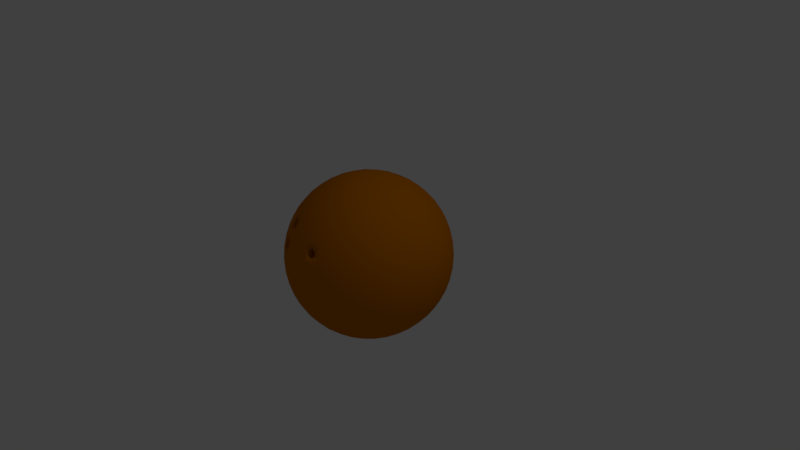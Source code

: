 # Source: BowlingBall.blend  (saved by Blender 2.79.0; exported with 4.5.12 LTS)
import bpy
from mathutils import Matrix  # noqa: F401  (used for matrix-valued properties, if any)

bpy.ops.wm.read_factory_settings(use_empty=True)
scene = bpy.context.scene
scene.name = 'Scene'

# ---- collections
col_collection_1 = bpy.data.collections.new('Collection 1'); scene.collection.children.link(col_collection_1)

# ---- materials (node trees are filled in below, after node groups)
mat_material_001 = bpy.data.materials.new('Material.001')
mat_material_001.alpha_threshold = 0.0
mat_material_001.diffuse_color = (0.5705, 0.1669, 0.0, 1.0)
mat_material_001.roughness = 0.5

# ---- material node trees

# ---- world
world_world = bpy.data.worlds.new('World'); scene.world = world_world
world_world.color = (0.05088, 0.05088, 0.05088)
world_world.use_sun_shadow = False
world_world.sun_shadow_jitter_overblur = 0.0
world_world.cycles.sampling_method = 'MANUAL'

# ---- cameras
cam_camera = bpy.data.cameras.new('Camera')
cam_camera.clip_end = 100.0
cam_camera.lens = 35.0
cam_camera.sensor_width = 32.0
cam_camera.sensor_height = 18.0
cam_camera.ortho_scale = 7.314
cam_camera.dof.focus_distance = 0.0

# ---- lights
light_lamp = bpy.data.lights.new('Lamp', 'POINT')
light_lamp.transmission_factor = 0.0
light_lamp.cutoff_distance = 30.0
light_lamp.energy = 100.0
light_lamp.shadow_buffer_clip_start = 1.001
light_lamp.shadow_soft_size = 0.1
light_lamp.shadow_maximum_resolution = 0.006
light_lamp.use_absolute_resolution = True

# ---- meshes
me_icosphere = bpy.data.meshes.new('Icosphere')
me_icosphere.from_pydata([(-2.585e-08, 4.434e-08, -1.088), (0.7869, -0.5717, -0.4864), (-0.3006, -0.9251, -0.4864), (-0.9727, 4.434e-08, -0.4863), (-0.3006, 0.9251, -0.4864), (0.7869, 0.5717, -0.4864), (0.3006, -0.9251, 0.4864), (-0.7869, -0.5717, 0.4864), (-0.7869, 0.5717, 0.4864), (0.3006, 0.9251, 0.4864), (0.9727, 4.434e-08, 0.4863), (-2.585e-08, 4.434e-08, 1.087), (-0.2805, -0.8633, -0.5989), (-0.2532, -0.7793, -0.7151), (-0.2182, -0.6717, -0.8269), (-0.1767, -0.5437, -0.9251), (-0.1309, -0.403, -1.002), (-0.0844, -0.2598, -1.053), (-0.04007, -0.1233, -1.08), (0.1049, -0.07622, -1.08), (0.221, -0.1605, -1.053), (0.3428, -0.2491, -1.002), (0.4625, -0.336, -0.9251), (0.5714, -0.4151, -0.8269), (0.6629, -0.4816, -0.7151), (0.7344, -0.5336, -0.5989), (0.6943, -0.6569, -0.5187), (0.5785, -0.7414, -0.5463), (0.4404, -0.8182, -0.565), (0.2859, -0.8798, -0.5717), (0.1246, -0.9208, -0.565), (-0.03223, -0.9398, -0.5463), (-0.1756, -0.9395, -0.5187), (0.8393, 0.4573, -0.5187), (0.8838, 0.3211, -0.5463), (0.9142, 0.1661, -0.565), (0.9251, 2.529e-08, -0.5717), (0.9142, -0.1661, -0.565), (0.8838, -0.3211, -0.5463), (0.8393, -0.4573, -0.5187), (0.1049, 0.07622, -1.08), (0.221, 0.1605, -1.053), (0.3428, 0.2491, -1.002), (0.4625, 0.336, -0.9251), (0.5714, 0.4151, -0.8269), (0.6629, 0.4816, -0.7151), (0.7344, 0.5336, -0.5989), (-0.9078, 4.434e-08, -0.5989), (-0.8194, 4.434e-08, -0.715), (-0.7063, 4.434e-08, -0.8269), (-0.5717, 4.434e-08, -0.9251), (-0.4238, 4.434e-08, -1.002), (-0.2731, 4.434e-08, -1.053), (-0.1297, 4.434e-08, -1.08), (-0.4102, -0.8633, -0.5187), (-0.5263, -0.7793, -0.5463), (-0.642, -0.6717, -0.565), (-0.7484, -0.5437, -0.5717), (-0.8372, -0.403, -0.565), (-0.9038, -0.2598, -0.5462), (-0.9478, -0.1233, -0.5187), (-0.2805, 0.8633, -0.5989), (-0.2532, 0.7793, -0.7151), (-0.2182, 0.6717, -0.8269), (-0.1767, 0.5437, -0.9251), (-0.1309, 0.403, -1.002), (-0.0844, 0.2598, -1.053), (-0.04007, 0.1233, -1.08), (-0.9478, 0.1233, -0.5187), (-0.9038, 0.2598, -0.5462), (-0.8372, 0.403, -0.565), (-0.7484, 0.5437, -0.5717), (-0.642, 0.6717, -0.565), (-0.5263, 0.7793, -0.5463), (-0.4102, 0.8633, -0.5187), (-0.1756, 0.9395, -0.5187), (-0.03223, 0.9398, -0.5463), (0.1246, 0.9208, -0.565), (0.2859, 0.8798, -0.5717), (0.4404, 0.8182, -0.565), (0.5785, 0.7414, -0.5463), (0.6943, 0.6569, -0.5187), (1.013, -0.07622, 0.389), (1.04, -0.1605, 0.2731), (1.049, -0.2491, 0.1413), (1.034, -0.3361, -4.492e-08), (0.9952, -0.4151, -0.1413), (0.936, -0.4816, -0.2731), (0.8641, -0.5336, -0.389), (0.8641, 0.5336, -0.389), (0.936, 0.4816, -0.2731), (0.9952, 0.4151, -0.1413), (1.034, 0.3361, -2.587e-08), (1.049, 0.2491, 0.1413), (1.04, 0.1605, 0.2731), (1.013, 0.07622, 0.389), (0.155, -0.9972, 0.3995), (0.1229, -1.015, 0.3599), (0.0873, -1.075, 0.1413), (-3.538e-08, -1.087, -4.492e-08), (-0.0873, -1.075, -0.1413), (-0.1688, -1.039, -0.2731), (-0.2404, -0.9867, -0.389), (0.7745, -0.6569, -0.389), (0.7473, -0.7414, -0.2731), (0.7024, -0.8182, -0.1413), (0.6392, -0.8798, -2.587e-08), (0.5611, -0.9208, 0.1413), (0.4742, -0.9398, 0.2731), (0.3854, -0.9395, 0.389), (-0.8641, -0.5336, 0.389), (-0.936, -0.4816, 0.2731), (-0.9952, -0.4151, 0.1413), (-1.034, -0.3361, -4.492e-08), (-1.049, -0.2491, -0.1413), (-1.04, -0.1605, -0.2731), (-1.013, -0.07622, -0.389), (-0.3854, -0.9395, -0.389), (-0.4742, -0.9398, -0.2731), (-0.5611, -0.9208, -0.1413), (-0.6392, -0.8798, -2.587e-08), (-0.7024, -0.8182, 0.1413), (-0.7473, -0.7414, 0.2731), (-0.7745, -0.6569, 0.389), (-0.7745, 0.6569, 0.389), (-0.7473, 0.7414, 0.2731), (-0.7024, 0.8182, 0.1413), (-0.6392, 0.8798, -4.492e-08), (-0.5611, 0.9208, -0.1413), (-0.4742, 0.9398, -0.2731), (-0.3854, 0.9395, -0.389), (-1.013, 0.07622, -0.389), (-1.04, 0.1605, -0.2731), (-1.049, 0.2491, -0.1413), (-1.034, 0.3361, -2.587e-08), (-0.9952, 0.4151, 0.1413), (-0.936, 0.4816, 0.2731), (-0.8641, 0.5336, 0.389), (0.3854, 0.9395, 0.389), (0.4742, 0.9398, 0.2731), (0.5611, 0.9208, 0.1413), (0.6392, 0.8798, -4.492e-08), (0.7024, 0.8182, -0.1413), (0.7473, 0.7414, -0.2731), (0.7745, 0.6569, -0.389), (-0.2404, 0.9867, -0.389), (-0.1688, 1.039, -0.2731), (-0.0873, 1.075, -0.1413), (-1.633e-08, 1.087, -2.587e-08), (0.0873, 1.075, 0.1413), (0.1688, 1.039, 0.2731), (0.2404, 0.9867, 0.389), (0.9478, -0.1233, 0.5187), (0.9038, -0.2598, 0.5462), (0.8372, -0.403, 0.565), (0.7484, -0.5437, 0.5717), (0.642, -0.6717, 0.565), (0.5263, -0.7793, 0.5463), (0.4102, -0.8633, 0.5187), (0.1259, -0.976, 0.4578), (0.07197, -0.9784, 0.4618), (-0.1246, -0.9208, 0.565), (-0.5785, -0.7414, 0.5463), (-0.6943, -0.6569, 0.5187), (-0.8393, -0.4573, 0.5187), (-0.8838, -0.3211, 0.5463), (-0.9142, -0.1661, 0.565), (-0.9251, 6.34e-08, 0.5717), (-0.9142, 0.1661, 0.565), (-0.8838, 0.3211, 0.5463), (-0.8393, 0.4573, 0.5187), (-0.6943, 0.6569, 0.5187), (-0.5785, 0.7414, 0.5463), (-0.4404, 0.8182, 0.565), (-0.2859, 0.8798, 0.5717), (-0.1246, 0.9208, 0.565), (0.03223, 0.9398, 0.5463), (0.1756, 0.9395, 0.5187), (0.4102, 0.8633, 0.5187), (0.5263, 0.7793, 0.5463), (0.642, 0.6717, 0.565), (0.7484, 0.5437, 0.5717), (0.8372, 0.403, 0.565), (0.9038, 0.2598, 0.5462), (0.9478, 0.1233, 0.5187), (0.04007, -0.1233, 1.08), (0.0844, -0.2598, 1.053), (0.1309, -0.403, 1.002), (0.1767, -0.5437, 0.9251), (0.2182, -0.6717, 0.8269), (0.2532, -0.7793, 0.7151), (0.2805, -0.8633, 0.5989), (0.9078, 4.434e-08, 0.5989), (0.8194, 4.434e-08, 0.715), (0.7063, 4.434e-08, 0.8269), (0.5717, 4.434e-08, 0.9251), (0.4238, 4.434e-08, 1.002), (0.2731, 4.434e-08, 1.053), (0.1297, 4.434e-08, 1.08), (-0.1049, -0.07622, 1.08), (-0.221, -0.1605, 1.053), (-0.3428, -0.2491, 1.002), (-0.4625, -0.336, 0.9251), (-0.5714, -0.4151, 0.8269), (-0.6629, -0.4816, 0.7151), (-0.7344, -0.5336, 0.5989), (-0.1049, 0.07622, 1.08), (-0.221, 0.1605, 1.053), (-0.3428, 0.2491, 1.002), (-0.4625, 0.336, 0.9251), (-0.5714, 0.4151, 0.8269), (-0.6629, 0.4816, 0.7151), (-0.7344, 0.5336, 0.5989), (0.04007, 0.1233, 1.08), (0.0844, 0.2598, 1.053), (0.1309, 0.403, 1.002), (0.1767, 0.5437, 0.9251), (0.2182, 0.6717, 0.8269), (0.2532, 0.7793, 0.7151), (0.2805, 0.8633, 0.5989), (0.1807, 0.1313, 1.064), (0.334, 0.1376, 1.026), (0.2341, 0.2752, 1.026), (0.4909, 0.1411, 0.9601), (0.3935, 0.2859, 0.9727), (0.2859, 0.4232, 0.9601), (0.6392, 0.1411, 0.8684), (0.5511, 0.2897, 0.8917), (0.4458, 0.4346, 0.8917), (0.3317, 0.5643, 0.8684), (0.7681, 0.1376, 0.7575), (0.694, 0.2859, 0.7869), (0.5981, 0.4346, 0.7975), (0.4863, 0.5717, 0.7869), (0.3682, 0.6879, 0.7575), (0.8711, 0.1313, 0.6376), (0.8128, 0.2752, 0.6681), (0.7309, 0.4232, 0.6851), (0.6284, 0.5643, 0.6851), (0.5129, 0.6879, 0.6681), (0.3941, 0.7879, 0.6376), (-0.06904, 0.2125, 1.064), (-0.02763, 0.3602, 1.026), (-0.1894, 0.3077, 1.026), (0.01751, 0.5104, 0.9601), (-0.1503, 0.4625, 0.9727), (-0.3142, 0.4027, 0.9601), (0.06335, 0.6515, 0.8684), (-0.1052, 0.6136, 0.8917), (-0.2755, 0.5583, 0.8917), (-0.4342, 0.4899, 0.8684), (0.1065, 0.773, 0.7575), (-0.05741, 0.7484, 0.7869), (-0.2285, 0.7031, 0.7975), (-0.3935, 0.6392, 0.7869), (-0.5405, 0.5628, 0.7575), (0.1443, 0.8691, 0.6376), (-0.01056, 0.858, 0.6681), (-0.1767, 0.8259, 0.6851), (-0.3425, 0.772, 0.6851), (-0.4958, 0.7003, 0.6681), (-0.6276, 0.6183, 0.6376), (-0.2234, 4.434e-08, 1.064), (-0.3511, 0.08503, 1.026), (-0.3511, -0.08503, 1.026), (-0.48, 0.1744, 0.9601), (-0.4863, 2.731e-08, 0.9727), (-0.48, -0.1744, 0.9601), (-0.6001, 0.2616, 0.8684), (-0.6161, 0.08953, 0.8917), (-0.6161, -0.08953, 0.8917), (-0.6001, -0.2616, 0.8684), (-0.7022, 0.3401, 0.7575), (-0.7295, 0.1767, 0.7869), (-0.7393, 2.627e-08, 0.7975), (-0.7295, -0.1767, 0.7869), (-0.7022, -0.3401, 0.7575), (-0.7819, 0.4058, 0.6376), (-0.8193, 0.2551, 0.6681), (-0.8401, 0.08719, 0.6851), (-0.8401, -0.08719, 0.6851), (-0.8193, -0.2551, 0.6681), (-0.7819, -0.4058, 0.6376), (-0.06904, -0.2125, 1.064), (-0.1894, -0.3077, 1.026), (-0.02763, -0.3602, 1.026), (-0.3142, -0.4027, 0.9601), (-0.1503, -0.4625, 0.9727), (0.01751, -0.5104, 0.9601), (-0.4342, -0.4899, 0.8684), (-0.2755, -0.5583, 0.8917), (-0.1052, -0.6136, 0.8917), (0.06335, -0.6515, 0.8684), (-0.5405, -0.5628, 0.7575), (-0.3935, -0.6392, 0.7869), (-0.2285, -0.7031, 0.7975), (-0.05741, -0.7484, 0.7869), (0.1065, -0.773, 0.7575), (-0.6276, -0.6183, 0.6376), (-0.4643, -0.7635, 0.6061), (-0.1767, -0.8259, 0.6851), (-0.01056, -0.858, 0.6681), (0.1443, -0.8691, 0.6376), (0.1807, -0.1313, 1.064), (0.2341, -0.2752, 1.026), (0.334, -0.1376, 1.026), (0.2859, -0.4232, 0.9601), (0.3935, -0.2859, 0.9727), (0.4909, -0.1411, 0.9601), (0.3317, -0.5643, 0.8684), (0.4458, -0.4346, 0.8917), (0.5511, -0.2897, 0.8917), (0.6392, -0.1411, 0.8684), (0.3682, -0.6879, 0.7575), (0.4863, -0.5717, 0.7869), (0.5981, -0.4346, 0.7975), (0.694, -0.2859, 0.7869), (0.7681, -0.1376, 0.7575), (0.3941, -0.7879, 0.6376), (0.5129, -0.6879, 0.6681), (0.6284, -0.5643, 0.6851), (0.7309, -0.4232, 0.6851), (0.8128, -0.2752, 0.6681), (0.8711, -0.1313, 0.6376), (0.9828, 0.2125, 0.4142), (1.002, 0.3077, 0.2893), (0.9298, 0.3602, 0.434), (0.9993, 0.4027, 0.1483), (0.9372, 0.4625, 0.3006), (0.8509, 0.5104, 0.445), (0.9709, 0.4899, -6.944e-08), (0.9207, 0.5583, 0.1523), (0.8446, 0.6136, 0.3046), (0.7484, 0.6515, 0.445), (0.9193, 0.5628, -0.1447), (0.8798, 0.6392, -3.54e-08), (0.8155, 0.7032, 0.1523), (0.7295, 0.7484, 0.3006), (0.6299, 0.773, 0.434), (0.851, 0.6183, -0.2762), (0.8193, 0.7004, -0.1447), (0.7659, 0.772, 2.021e-08), (0.6917, 0.8259, 0.1483), (0.6023, 0.858, 0.2893), (0.5058, 0.8691, 0.4142), (0.1016, 1.0, 0.4142), (0.01707, 1.048, 0.2893), (-0.05526, 0.9956, 0.434), (-0.07417, 1.075, 0.1483), (-0.1503, 1.034, 0.3006), (-0.2225, 0.967, 0.445), (-0.1659, 1.075, -4.098e-07), (-0.2464, 1.048, 0.1523), (-0.3226, 0.9929, 0.3046), (-0.3884, 0.9131, 0.445), (-0.2512, 1.048, -0.1447), (-0.3361, 1.034, -5.704e-07), (-0.4167, 0.9929, 0.1523), (-0.4863, 0.9251, 0.3006), (-0.5405, 0.8379, 0.434), (-0.325, 1.0, -0.2762), (-0.4129, 0.9956, -0.1447), (-0.4976, 0.967, -4.525e-07), (-0.5717, 0.9131, 0.1483), (-0.6299, 0.8379, 0.2893), (-0.6702, 0.7496, 0.4142), (-0.92, 0.4058, 0.4142), (-0.9916, 0.3401, 0.2893), (-0.964, 0.2551, 0.434), (-1.045, 0.2616, 0.1483), (-1.03, 0.1767, 0.3006), (-0.9884, 0.08719, 0.445), (-1.073, 0.1744, 8.373e-08), (-1.073, 0.08953, 0.1523), (-1.044, -4.302e-08, 0.3046), (-0.9884, -0.08719, 0.445), (-1.074, 0.08503, -0.1447), (-1.087, -3.48e-07, 6.601e-07), (-1.073, -0.08953, 0.1523), (-1.03, -0.1767, 0.3006), (-0.964, -0.2551, 0.434), (-1.052, -3.956e-07, -0.2761), (-1.074, -0.08503, -0.1447), (-1.073, -0.1744, 1.55e-06), (-1.045, -0.2616, 0.1483), (-0.9916, -0.3401, 0.2893), (-0.92, -0.4058, 0.4142), (-0.6702, -0.7496, 0.4142), (-0.5432, -0.8904, 0.2945), (-0.5063, -0.8904, 0.3542), (-0.5185, -0.9208, 0.2391), (-0.4976, -0.967, -7.161e-07), (-0.4575, -0.9523, 0.2404), (-0.4196, -0.9523, 0.3017), (-0.2225, -0.967, 0.445), (-0.4129, -0.9956, -0.1447), (-0.3361, -1.034, -8.914e-07), (-0.2464, -1.048, 0.1523), (-0.1503, -1.034, 0.3006), (0.03768, -0.9981, 0.4236), (-0.325, -1.0, -0.2762), (-0.2512, -1.048, -0.1447), (-0.1659, -1.075, -5.73e-07), (-0.07417, -1.075, 0.1483), (0.0682, -1.02, 0.3625), (0.5058, -0.8691, 0.4142), (0.6023, -0.858, 0.2893), (0.6299, -0.773, 0.434), (0.6917, -0.8259, 0.1483), (0.7295, -0.7484, 0.3006), (0.7484, -0.6515, 0.445), (0.7659, -0.772, -1.227e-06), (0.8155, -0.7032, 0.1523), (0.8446, -0.6136, 0.3046), (0.8509, -0.5104, 0.445), (0.8193, -0.7004, -0.1447), (0.8798, -0.6392, -2.104e-06), (0.9207, -0.5583, 0.1523), (0.9372, -0.4625, 0.3006), (0.9298, -0.3602, 0.434), (0.851, -0.6183, -0.2762), (0.9193, -0.5628, -0.1447), (0.9709, -0.4899, -2.51e-06), (0.9993, -0.4027, 0.1483), (1.002, -0.3077, 0.2893), (0.9828, -0.2125, 0.4142), (0.325, 1.0, 0.2762), (0.4129, 0.9956, 0.1447), (0.2512, 1.048, 0.1447), (0.4976, 0.967, -4.034e-08), (0.3361, 1.034, -3.54e-08), (0.1659, 1.075, -3.046e-08), (0.5717, 0.9131, -0.1483), (0.4167, 0.9929, -0.1523), (0.2464, 1.048, -0.1523), (0.07417, 1.075, -0.1483), (0.6299, 0.8379, -0.2893), (0.4863, 0.9251, -0.3006), (0.3226, 0.9929, -0.3046), (0.1503, 1.034, -0.3006), (-0.01707, 1.048, -0.2893), (0.6702, 0.7496, -0.4142), (0.5405, 0.8379, -0.434), (0.3884, 0.9131, -0.445), (0.2225, 0.967, -0.445), (0.05526, 0.9956, -0.434), (-0.1016, 1.0, -0.4142), (-0.851, 0.6183, 0.2762), (-0.8193, 0.7004, 0.1447), (-0.9193, 0.5628, 0.1447), (-0.7659, 0.772, -4.034e-08), (-0.8798, 0.6392, -3.54e-08), (-0.9709, 0.4899, -3.046e-08), (-0.6917, 0.8259, -0.1483), (-0.8155, 0.7032, -0.1523), (-0.9207, 0.5583, -0.1523), (-0.9993, 0.4027, -0.1483), (-0.6023, 0.858, -0.2893), (-0.7295, 0.7484, -0.3006), (-0.8446, 0.6136, -0.3046), (-0.9372, 0.4625, -0.3006), (-1.002, 0.3077, -0.2893), (-0.5058, 0.8691, -0.4142), (-0.6299, 0.773, -0.434), (-0.7484, 0.6515, -0.445), (-0.8509, 0.5104, -0.445), (-0.9298, 0.3602, -0.434), (-0.9828, 0.2125, -0.4142), (-0.851, -0.6183, 0.2762), (-0.9193, -0.5628, 0.1447), (-0.8193, -0.7004, 0.1447), (-0.9709, -0.4899, -4.034e-08), (-0.8798, -0.6392, -3.54e-08), (-0.7659, -0.772, -3.046e-08), (-0.9993, -0.4027, -0.1483), (-0.9207, -0.5583, -0.1523), (-0.8155, -0.7032, -0.1523), (-0.6917, -0.8259, -0.1483), (-1.002, -0.3077, -0.2893), (-0.9372, -0.4625, -0.3006), (-0.8446, -0.6136, -0.3046), (-0.7295, -0.7484, -0.3006), (-0.6023, -0.858, -0.2893), (-0.9828, -0.2125, -0.4142), (-0.9298, -0.3602, -0.434), (-0.8509, -0.5104, -0.445), (-0.7484, -0.6515, -0.445), (-0.6299, -0.773, -0.434), (-0.5058, -0.8691, -0.4142), (0.325, -1.0, 0.2762), (0.2512, -1.048, 0.1447), (0.4129, -0.9956, 0.1447), (0.1659, -1.075, -4.034e-08), (0.3361, -1.034, -3.54e-08), (0.4976, -0.967, -3.046e-08), (0.07417, -1.075, -0.1483), (0.2464, -1.048, -0.1523), (0.4167, -0.9929, -0.1523), (0.5717, -0.9131, -0.1483), (-0.01707, -1.048, -0.2893), (0.1503, -1.034, -0.3006), (0.3226, -0.9929, -0.3046), (0.4863, -0.9251, -0.3006), (0.6299, -0.8379, -0.2893), (-0.1016, -1.0, -0.4142), (0.05526, -0.9956, -0.434), (0.2225, -0.967, -0.445), (0.3884, -0.9131, -0.445), (0.5405, -0.8379, -0.434), (0.6702, -0.7496, -0.4142), (1.052, 2.796e-08, 0.2762), (1.074, -0.08503, 0.1447), (1.074, 0.08503, 0.1447), (1.073, -0.1744, -4.034e-08), (1.087, 2.731e-08, -3.54e-08), (1.073, 0.1744, -3.046e-08), (1.045, -0.2616, -0.1483), (1.073, -0.08953, -0.1523), (1.073, 0.08953, -0.1523), (1.045, 0.2616, -0.1483), (0.9916, -0.3401, -0.2893), (1.03, -0.1767, -0.3006), (1.044, 8.197e-09, -0.3046), (1.03, 0.1767, -0.3006), (0.9916, 0.3401, -0.2893), (0.92, -0.4058, -0.4142), (0.964, -0.2551, -0.434), (0.9884, -0.08719, -0.445), (0.9884, 0.08719, -0.445), (0.964, 0.2551, -0.434), (0.92, 0.4058, -0.4142), (0.6276, 0.6183, -0.6376), (0.5405, 0.5628, -0.7575), (0.4958, 0.7003, -0.6681), (0.4342, 0.4899, -0.8684), (0.3935, 0.6392, -0.7869), (0.3425, 0.772, -0.6851), (0.3142, 0.4027, -0.9601), (0.2755, 0.5583, -0.8917), (0.2285, 0.7031, -0.7975), (0.1767, 0.8259, -0.6851), (0.1894, 0.3077, -1.026), (0.1503, 0.4625, -0.9727), (0.1052, 0.6136, -0.8917), (0.05741, 0.7484, -0.7869), (0.01056, 0.858, -0.6681), (0.06904, 0.2125, -1.064), (0.02763, 0.3602, -1.026), (-0.01751, 0.5104, -0.9601), (-0.06335, 0.6515, -0.8684), (-0.1065, 0.773, -0.7575), (-0.1443, 0.8691, -0.6376), (-0.3941, 0.7879, -0.6376), (-0.3682, 0.6879, -0.7575), (-0.5129, 0.6879, -0.6681), (-0.3317, 0.5643, -0.8684), (-0.4863, 0.5717, -0.7869), (-0.6284, 0.5643, -0.6851), (-0.2859, 0.4232, -0.9601), (-0.4458, 0.4346, -0.8917), (-0.5981, 0.4346, -0.7975), (-0.7309, 0.4232, -0.6851), (-0.2341, 0.2752, -1.026), (-0.3935, 0.2859, -0.9727), (-0.5511, 0.2897, -0.8917), (-0.694, 0.2859, -0.7869), (-0.8128, 0.2752, -0.6681), (-0.1807, 0.1313, -1.064), (-0.334, 0.1376, -1.026), (-0.4909, 0.1411, -0.9601), (-0.6392, 0.1411, -0.8684), (-0.7681, 0.1376, -0.7575), (-0.8711, 0.1313, -0.6376), (-0.8711, -0.1313, -0.6376), (-0.7681, -0.1376, -0.7575), (-0.8128, -0.2752, -0.6681), (-0.6392, -0.1411, -0.8684), (-0.694, -0.2859, -0.7869), (-0.7309, -0.4232, -0.6851), (-0.4909, -0.1411, -0.9601), (-0.5511, -0.2897, -0.8917), (-0.5981, -0.4346, -0.7975), (-0.6284, -0.5643, -0.6851), (-0.334, -0.1376, -1.026), (-0.3935, -0.2859, -0.9727), (-0.4458, -0.4346, -0.8917), (-0.4863, -0.5717, -0.7869), (-0.5129, -0.6879, -0.6681), (-0.1807, -0.1313, -1.064), (-0.2341, -0.2752, -1.026), (-0.2859, -0.4232, -0.9601), (-0.3317, -0.5643, -0.8684), (-0.3682, -0.6879, -0.7575), (-0.3941, -0.7879, -0.6376), (0.7819, 0.4058, -0.6376), (0.8193, 0.2551, -0.6681), (0.7022, 0.3401, -0.7575), (0.8401, 0.08719, -0.6851), (0.7295, 0.1767, -0.7869), (0.6001, 0.2616, -0.8684), (0.8401, -0.08719, -0.6851), (0.7393, -4.799e-07, -0.7975), (0.6161, 0.08952, -0.8917), (0.48, 0.1744, -0.9601), (0.8193, -0.2551, -0.6681), (0.7295, -0.1767, -0.7869), (0.6161, -0.08953, -0.8917), (0.4863, -7.582e-07, -0.9727), (0.3511, 0.08503, -1.026), (0.7819, -0.4058, -0.6376), (0.7022, -0.3401, -0.7575), (0.6001, -0.2616, -0.8684), (0.48, -0.1744, -0.9601), (0.3511, -0.08503, -1.026), (0.2234, -5.682e-07, -1.064), (-0.1443, -0.8691, -0.6376), (-0.1065, -0.773, -0.7575), (0.01056, -0.858, -0.6681), (-0.06335, -0.6515, -0.8684), (0.05741, -0.7484, -0.7869), (0.1767, -0.8259, -0.6851), (-0.01751, -0.5104, -0.9601), (0.1052, -0.6136, -0.8917), (0.2285, -0.7031, -0.7975), (0.3425, -0.772, -0.6851), (0.02763, -0.3602, -1.026), (0.1503, -0.4625, -0.9727), (0.2755, -0.5583, -0.8917), (0.3935, -0.6392, -0.7869), (0.4958, -0.7003, -0.6681), (0.06904, -0.2125, -1.064), (0.1894, -0.3077, -1.026), (0.3142, -0.4027, -0.9601), (0.4342, -0.4899, -0.8684), (0.5405, -0.5628, -0.7575), (0.6276, -0.6183, -0.6376), (-0.4958, -0.7003, 0.6681), (-0.3425, -0.772, 0.6851), (-0.2859, -0.8798, 0.5717), (-0.4457, -0.9208, 0.3568), (-0.4767, -0.7633, 0.5969), (-0.404, -0.8549, 0.5213), (-0.5034, -0.7885, 0.54), (-0.4999, -0.8001, 0.5257), (-0.4339, -0.8507, 0.5041), (-0.3986, -0.7941, 0.6137), (-0.4301, -0.7735, 0.6186), (-0.3879, -0.8052, 0.6058), (-0.4121, -0.7836, 0.6181), (-0.4489, -0.7665, 0.6139), (-0.4888, -0.766, 0.5837), (-0.5025, -0.7794, 0.5541), (-0.4832, -0.8219, 0.5067), (-0.3796, -0.8181, 0.5934), (-0.4703, -0.8325, 0.5016), (-0.4527, -0.8431, 0.5002), (-0.4182, -0.8543, 0.5112), (-0.3907, -0.8521, 0.5355), (-0.3771, -0.8388, 0.5651), (-0.4979, -0.7718, 0.5684), (-0.3762, -0.83, 0.5787), (-0.3814, -0.8461, 0.5512), (-0.4925, -0.812, 0.5142), (-0.4038, -0.6505, 0.5282), (-0.4162, -0.6503, 0.5189), (-0.3382, -0.6811, 0.5357), (-0.3274, -0.6922, 0.5278), (-0.4228, -0.7089, 0.4288), (-0.4099, -0.7195, 0.4236), (-0.3922, -0.7301, 0.4222), (-0.3157, -0.717, 0.5007), (-0.3166, -0.7258, 0.4871), (-0.321, -0.7331, 0.4732), (-0.38, -0.7052, 0.4871), (-0.4421, -0.6664, 0.4761), (-0.3516, -0.6706, 0.5402), (-0.4375, -0.6588, 0.4905), (-0.432, -0.699, 0.4362), (-0.3734, -0.7377, 0.4261), (-0.3577, -0.7413, 0.4333), (-0.3884, -0.6535, 0.5359), (-0.3696, -0.6605, 0.5406), (-0.4284, -0.653, 0.5058), (-0.3192, -0.7051, 0.5154), (-0.3436, -0.7419, 0.4433), (-0.3302, -0.7391, 0.4575), (-0.4429, -0.6755, 0.462), (-0.4395, -0.6871, 0.4477), (-0.6299, -0.8379, 0.2893), (-0.5405, -0.8379, 0.434), (-0.4167, -0.9929, 0.1523), (-0.3226, -0.9929, 0.3046), (-0.5717, -0.9131, 0.1483), (-0.3884, -0.9131, 0.445), (-0.54, -0.8869, 0.3107), (-0.5317, -0.8854, 0.3286), (-0.5194, -0.8869, 0.344), (-0.444, -0.956, 0.2507), (-0.4312, -0.9576, 0.2665), (-0.4228, -0.956, 0.285), (-0.5428, -0.8957, 0.2785), (-0.5379, -0.9035, 0.2618), (-0.529, -0.9125, 0.248), (-0.4918, -0.8957, 0.361), (-0.4747, -0.9035, 0.3641), (-0.4584, -0.9125, 0.3622), (-0.5056, -0.9294, 0.2332), (-0.489, -0.9388, 0.231), (-0.4718, -0.9469, 0.2339), (-0.4347, -0.9294, 0.348), (-0.4253, -0.9388, 0.3341), (-0.4202, -0.9469, 0.3174), (-0.4517, -0.793, 0.1978), (-0.4196, -0.7972, 0.2593), (-0.3789, -0.793, 0.3156), (-0.4765, -0.7625, 0.2532), (-0.4396, -0.7625, 0.3129), (-0.3907, -0.8244, 0.1991), (-0.3528, -0.8244, 0.2604), (-0.4526, -0.759, 0.3027), (-0.356, -0.8281, 0.2437), (-0.4622, -0.7847, 0.2067), (-0.3916, -0.7847, 0.321), (-0.4051, -0.819, 0.1926), (-0.3534, -0.819, 0.2762), (-0.4732, -0.759, 0.2695), (-0.465, -0.7575, 0.2874), (-0.3772, -0.8281, 0.2094), (-0.3644, -0.8297, 0.2252), (-0.4761, -0.7678, 0.2372), (-0.4712, -0.7757, 0.2205), (-0.4251, -0.7678, 0.3197), (-0.4079, -0.7757, 0.3228), (-0.4389, -0.8016, 0.1919), (-0.4223, -0.811, 0.1897), (-0.3679, -0.8016, 0.3067), (-0.3585, -0.811, 0.2929), (0.2404, -0.9867, 0.389), (0.1688, -1.039, 0.2731), (0.1756, -0.9395, 0.5187), (0.03223, -0.9398, 0.5463), (-0.05526, -0.9956, 0.434), (0.01707, -1.048, 0.2893), (0.1509, -1.003, 0.3866), (0.143, -1.008, 0.3746), (0.133, -1.012, 0.3656), (0.1125, -0.9747, 0.4634), (0.09738, -0.9748, 0.4659), (0.08327, -0.9763, 0.465), (0.04208, -0.9925, 0.4358), (0.05029, -0.9867, 0.4475), (0.06103, -0.9818, 0.4564), (0.03668, -1.005, 0.408), (0.04219, -1.012, 0.3887), (0.05453, -1.018, 0.3723), (0.08131, -1.021, 0.3573), (0.09651, -1.02, 0.355), (0.1111, -1.018, 0.3562), (0.1388, -0.9788, 0.4482), (0.1502, -0.9842, 0.4326), (0.1555, -0.991, 0.4146), (0.08855, -0.8621, 0.3575), (0.1128, -0.8378, 0.401), (0.05512, -0.882, 0.3058), (0.0246, -0.8598, 0.3668), (0.05889, -0.8402, 0.4051), (0.1098, -0.8772, 0.3032), (0.142, -0.859, 0.3427), (0.1199, -0.8742, 0.3088), (0.07019, -0.8381, 0.4082), (0.04795, -0.8436, 0.3996), (0.04145, -0.8793, 0.3155), (0.09802, -0.88, 0.2995), (0.1425, -0.8528, 0.3578), (0.1378, -0.8644, 0.3299), (0.1299, -0.8698, 0.3179), (0.09941, -0.8365, 0.4066), (0.0843, -0.8366, 0.4091), (0.029, -0.8542, 0.379), (0.03721, -0.8485, 0.3907), (0.0236, -0.8664, 0.3512), (0.02911, -0.8737, 0.332), (0.06823, -0.8827, 0.3006), (0.08343, -0.882, 0.2983), (0.1257, -0.8406, 0.3914), (0.1371, -0.8459, 0.3759)], [], [(0, 19, 18), (1, 25, 39), (0, 18, 53), (0, 53, 67), (0, 67, 40), (1, 39, 88), (2, 32, 102), (3, 60, 116), (4, 74, 130), (5, 81, 144), (1, 88, 103), (2, 102, 117), (3, 116, 131), (4, 130, 145), (5, 144, 89), (6, 158, 191), (7, 163, 205), (8, 170, 212), (9, 177, 219), (10, 184, 192), (198, 213, 11), (197, 220, 198), (196, 221, 197), (195, 223, 196), (194, 226, 195), (193, 230, 194), (192, 235, 193), (198, 220, 213), (220, 214, 213), (197, 221, 220), (221, 222, 220), (220, 222, 214), (222, 215, 214), (196, 223, 221), (223, 224, 221), (221, 224, 222), (224, 225, 222), (222, 225, 215), (225, 216, 215), (195, 226, 223), (226, 227, 223), (223, 227, 224), (227, 228, 224), (224, 228, 225), (228, 229, 225), (225, 229, 216), (229, 217, 216), (194, 230, 226), (230, 231, 226), (226, 231, 227), (231, 232, 227), (227, 232, 228), (232, 233, 228), (228, 233, 229), (233, 234, 229), (229, 234, 217), (234, 218, 217), (193, 235, 230), (235, 236, 230), (230, 236, 231), (236, 237, 231), (231, 237, 232), (237, 238, 232), (232, 238, 233), (238, 239, 233), (233, 239, 234), (239, 240, 234), (234, 240, 218), (240, 219, 218), (192, 184, 235), (184, 183, 235), (235, 183, 236), (183, 182, 236), (236, 182, 237), (182, 181, 237), (237, 181, 238), (181, 180, 238), (238, 180, 239), (180, 179, 239), (239, 179, 240), (179, 178, 240), (240, 178, 219), (178, 9, 219), (213, 206, 11), (214, 241, 213), (215, 242, 214), (216, 244, 215), (217, 247, 216), (218, 251, 217), (219, 256, 218), (213, 241, 206), (241, 207, 206), (214, 242, 241), (242, 243, 241), (241, 243, 207), (243, 208, 207), (215, 244, 242), (244, 245, 242), (242, 245, 243), (245, 246, 243), (243, 246, 208), (246, 209, 208), (216, 247, 244), (247, 248, 244), (244, 248, 245), (248, 249, 245), (245, 249, 246), (249, 250, 246), (246, 250, 209), (250, 210, 209), (217, 251, 247), (251, 252, 247), (247, 252, 248), (252, 253, 248), (248, 253, 249), (253, 254, 249), (249, 254, 250), (254, 255, 250), (250, 255, 210), (255, 211, 210), (218, 256, 251), (256, 257, 251), (251, 257, 252), (257, 258, 252), (252, 258, 253), (258, 259, 253), (253, 259, 254), (259, 260, 254), (254, 260, 255), (260, 261, 255), (255, 261, 211), (261, 212, 211), (219, 177, 256), (177, 176, 256), (256, 176, 257), (176, 175, 257), (257, 175, 258), (175, 174, 258), (258, 174, 259), (174, 173, 259), (259, 173, 260), (173, 172, 260), (260, 172, 261), (172, 171, 261), (261, 171, 212), (171, 8, 212), (206, 199, 11), (207, 262, 206), (208, 263, 207), (209, 265, 208), (210, 268, 209), (211, 272, 210), (212, 277, 211), (206, 262, 199), (262, 200, 199), (207, 263, 262), (263, 264, 262), (262, 264, 200), (264, 201, 200), (208, 265, 263), (265, 266, 263), (263, 266, 264), (266, 267, 264), (264, 267, 201), (267, 202, 201), (209, 268, 265), (268, 269, 265), (265, 269, 266), (269, 270, 266), (266, 270, 267), (270, 271, 267), (267, 271, 202), (271, 203, 202), (210, 272, 268), (272, 273, 268), (268, 273, 269), (273, 274, 269), (269, 274, 270), (274, 275, 270), (270, 275, 271), (275, 276, 271), (271, 276, 203), (276, 204, 203), (211, 277, 272), (277, 278, 272), (272, 278, 273), (278, 279, 273), (273, 279, 274), (279, 280, 274), (274, 280, 275), (280, 281, 275), (275, 281, 276), (281, 282, 276), (276, 282, 204), (282, 205, 204), (212, 170, 277), (170, 169, 277), (277, 169, 278), (169, 168, 278), (278, 168, 279), (168, 167, 279), (279, 167, 280), (167, 166, 280), (280, 166, 281), (166, 165, 281), (281, 165, 282), (165, 164, 282), (282, 164, 205), (164, 7, 205), (199, 185, 11), (200, 283, 199), (201, 284, 200), (202, 286, 201), (203, 289, 202), (204, 293, 203), (205, 298, 204), (199, 283, 185), (283, 186, 185), (200, 284, 283), (284, 285, 283), (283, 285, 186), (285, 187, 186), (201, 286, 284), (286, 287, 284), (284, 287, 285), (287, 288, 285), (285, 288, 187), (288, 188, 187), (202, 289, 286), (289, 290, 286), (286, 290, 287), (290, 291, 287), (287, 291, 288), (291, 292, 288), (288, 292, 188), (292, 189, 188), (203, 293, 289), (293, 294, 289), (289, 294, 290), (294, 295, 290), (290, 295, 291), (295, 296, 291), (291, 296, 292), (296, 297, 292), (292, 297, 189), (297, 190, 189), (204, 298, 293), (298, 636, 293), (293, 636, 294), (636, 637, 294), (294, 637, 295), (637, 300, 295), (295, 300, 296), (300, 301, 296), (296, 301, 297), (301, 302, 297), (297, 302, 190), (302, 191, 190), (205, 163, 298), (163, 162, 298), (298, 162, 636), (637, 638, 300), (638, 161, 300), (300, 161, 301), (161, 740, 301), (301, 740, 302), (740, 739, 302), (302, 739, 191), (739, 6, 191), (185, 198, 11), (186, 303, 185), (187, 304, 186), (188, 306, 187), (189, 309, 188), (190, 313, 189), (191, 318, 190), (185, 303, 198), (303, 197, 198), (186, 304, 303), (304, 305, 303), (303, 305, 197), (305, 196, 197), (187, 306, 304), (306, 307, 304), (304, 307, 305), (307, 308, 305), (305, 308, 196), (308, 195, 196), (188, 309, 306), (309, 310, 306), (306, 310, 307), (310, 311, 307), (307, 311, 308), (311, 312, 308), (308, 312, 195), (312, 194, 195), (189, 313, 309), (313, 314, 309), (309, 314, 310), (314, 315, 310), (310, 315, 311), (315, 316, 311), (311, 316, 312), (316, 317, 312), (312, 317, 194), (317, 193, 194), (190, 318, 313), (318, 319, 313), (313, 319, 314), (319, 320, 314), (314, 320, 315), (320, 321, 315), (315, 321, 316), (321, 322, 316), (316, 322, 317), (322, 323, 317), (317, 323, 193), (323, 192, 193), (191, 158, 318), (158, 157, 318), (318, 157, 319), (157, 156, 319), (319, 156, 320), (156, 155, 320), (320, 155, 321), (155, 154, 321), (321, 154, 322), (154, 153, 322), (322, 153, 323), (153, 152, 323), (323, 152, 192), (152, 10, 192), (95, 184, 10), (94, 324, 95), (93, 325, 94), (92, 327, 93), (91, 330, 92), (90, 334, 91), (89, 339, 90), (95, 324, 184), (324, 183, 184), (94, 325, 324), (325, 326, 324), (324, 326, 183), (326, 182, 183), (93, 327, 325), (327, 328, 325), (325, 328, 326), (328, 329, 326), (326, 329, 182), (329, 181, 182), (92, 330, 327), (330, 331, 327), (327, 331, 328), (331, 332, 328), (328, 332, 329), (332, 333, 329), (329, 333, 181), (333, 180, 181), (91, 334, 330), (334, 335, 330), (330, 335, 331), (335, 336, 331), (331, 336, 332), (336, 337, 332), (332, 337, 333), (337, 338, 333), (333, 338, 180), (338, 179, 180), (90, 339, 334), (339, 340, 334), (334, 340, 335), (340, 341, 335), (335, 341, 336), (341, 342, 336), (336, 342, 337), (342, 343, 337), (337, 343, 338), (343, 344, 338), (338, 344, 179), (344, 178, 179), (89, 144, 339), (144, 143, 339), (339, 143, 340), (143, 142, 340), (340, 142, 341), (142, 141, 341), (341, 141, 342), (141, 140, 342), (342, 140, 343), (140, 139, 343), (343, 139, 344), (139, 138, 344), (344, 138, 178), (138, 9, 178), (151, 177, 9), (150, 345, 151), (149, 346, 150), (148, 348, 149), (147, 351, 148), (146, 355, 147), (145, 360, 146), (151, 345, 177), (345, 176, 177), (150, 346, 345), (346, 347, 345), (345, 347, 176), (347, 175, 176), (149, 348, 346), (348, 349, 346), (346, 349, 347), (349, 350, 347), (347, 350, 175), (350, 174, 175), (148, 351, 348), (351, 352, 348), (348, 352, 349), (352, 353, 349), (349, 353, 350), (353, 354, 350), (350, 354, 174), (354, 173, 174), (147, 355, 351), (355, 356, 351), (351, 356, 352), (356, 357, 352), (352, 357, 353), (357, 358, 353), (353, 358, 354), (358, 359, 354), (354, 359, 173), (359, 172, 173), (146, 360, 355), (360, 361, 355), (355, 361, 356), (361, 362, 356), (356, 362, 357), (362, 363, 357), (357, 363, 358), (363, 364, 358), (358, 364, 359), (364, 365, 359), (359, 365, 172), (365, 171, 172), (145, 130, 360), (130, 129, 360), (360, 129, 361), (129, 128, 361), (361, 128, 362), (128, 127, 362), (362, 127, 363), (127, 126, 363), (363, 126, 364), (126, 125, 364), (364, 125, 365), (125, 124, 365), (365, 124, 171), (124, 8, 171), (137, 170, 8), (136, 366, 137), (135, 367, 136), (134, 369, 135), (133, 372, 134), (132, 376, 133), (131, 381, 132), (137, 366, 170), (366, 169, 170), (136, 367, 366), (367, 368, 366), (366, 368, 169), (368, 168, 169), (135, 369, 367), (369, 370, 367), (367, 370, 368), (370, 371, 368), (368, 371, 168), (371, 167, 168), (134, 372, 369), (372, 373, 369), (369, 373, 370), (373, 374, 370), (370, 374, 371), (374, 375, 371), (371, 375, 167), (375, 166, 167), (133, 376, 372), (376, 377, 372), (372, 377, 373), (377, 378, 373), (373, 378, 374), (378, 379, 374), (374, 379, 375), (379, 380, 375), (375, 380, 166), (380, 165, 166), (132, 381, 376), (381, 382, 376), (376, 382, 377), (382, 383, 377), (377, 383, 378), (383, 384, 378), (378, 384, 379), (384, 385, 379), (379, 385, 380), (385, 386, 380), (380, 386, 165), (386, 164, 165), (131, 116, 381), (116, 115, 381), (381, 115, 382), (115, 114, 382), (382, 114, 383), (114, 113, 383), (383, 113, 384), (113, 112, 384), (384, 112, 385), (112, 111, 385), (385, 111, 386), (111, 110, 386), (386, 110, 164), (110, 7, 164), (123, 163, 7), (122, 387, 123), (121, 688, 122), (120, 692, 121), (119, 391, 120), (118, 395, 119), (117, 400, 118), (123, 387, 163), (387, 162, 163), (122, 688, 387), (688, 689, 387), (387, 689, 162), (121, 692, 688), (704, 703, 731, 732), (711, 710, 736, 724), (696, 695, 726, 719), (120, 391, 692), (391, 690, 692), (703, 389, 716, 731), (710, 709, 735, 736), (695, 694, 725, 726), (691, 394, 693), (693, 394, 638), (394, 161, 638), (119, 395, 391), (395, 396, 391), (391, 396, 690), (396, 397, 690), (690, 397, 691), (397, 398, 691), (691, 398, 394), (398, 741, 394), (394, 741, 161), (741, 740, 161), (118, 400, 395), (400, 401, 395), (395, 401, 396), (401, 402, 396), (396, 402, 397), (402, 403, 397), (397, 403, 398), (403, 742, 398), (398, 742, 741), (759, 758, 784, 785), (744, 743, 774, 775), (751, 750, 779, 770), (117, 102, 400), (102, 101, 400), (400, 101, 401), (101, 100, 401), (401, 100, 402), (100, 99, 402), (402, 99, 403), (99, 98, 403), (403, 98, 742), (98, 738, 742), (96, 760, 773, 767), (758, 159, 762, 784), (743, 96, 767, 774), (737, 6, 739), (109, 158, 6), (108, 405, 109), (107, 406, 108), (106, 408, 107), (105, 411, 106), (104, 415, 105), (103, 420, 104), (109, 405, 158), (405, 157, 158), (108, 406, 405), (406, 407, 405), (405, 407, 157), (407, 156, 157), (107, 408, 406), (408, 409, 406), (406, 409, 407), (409, 410, 407), (407, 410, 156), (410, 155, 156), (106, 411, 408), (411, 412, 408), (408, 412, 409), (412, 413, 409), (409, 413, 410), (413, 414, 410), (410, 414, 155), (414, 154, 155), (105, 415, 411), (415, 416, 411), (411, 416, 412), (416, 417, 412), (412, 417, 413), (417, 418, 413), (413, 418, 414), (418, 419, 414), (414, 419, 154), (419, 153, 154), (104, 420, 415), (420, 421, 415), (415, 421, 416), (421, 422, 416), (416, 422, 417), (422, 423, 417), (417, 423, 418), (423, 424, 418), (418, 424, 419), (424, 425, 419), (419, 425, 153), (425, 152, 153), (103, 88, 420), (88, 87, 420), (420, 87, 421), (87, 86, 421), (421, 86, 422), (86, 85, 422), (422, 85, 423), (85, 84, 423), (423, 84, 424), (84, 83, 424), (424, 83, 425), (83, 82, 425), (425, 82, 152), (82, 10, 152), (138, 151, 9), (139, 426, 138), (140, 427, 139), (141, 429, 140), (142, 432, 141), (143, 436, 142), (144, 441, 143), (138, 426, 151), (426, 150, 151), (139, 427, 426), (427, 428, 426), (426, 428, 150), (428, 149, 150), (140, 429, 427), (429, 430, 427), (427, 430, 428), (430, 431, 428), (428, 431, 149), (431, 148, 149), (141, 432, 429), (432, 433, 429), (429, 433, 430), (433, 434, 430), (430, 434, 431), (434, 435, 431), (431, 435, 148), (435, 147, 148), (142, 436, 432), (436, 437, 432), (432, 437, 433), (437, 438, 433), (433, 438, 434), (438, 439, 434), (434, 439, 435), (439, 440, 435), (435, 440, 147), (440, 146, 147), (143, 441, 436), (441, 442, 436), (436, 442, 437), (442, 443, 437), (437, 443, 438), (443, 444, 438), (438, 444, 439), (444, 445, 439), (439, 445, 440), (445, 446, 440), (440, 446, 146), (446, 145, 146), (144, 81, 441), (81, 80, 441), (441, 80, 442), (80, 79, 442), (442, 79, 443), (79, 78, 443), (443, 78, 444), (78, 77, 444), (444, 77, 445), (77, 76, 445), (445, 76, 446), (76, 75, 446), (446, 75, 145), (75, 4, 145), (124, 137, 8), (125, 447, 124), (126, 448, 125), (127, 450, 126), (128, 453, 127), (129, 457, 128), (130, 462, 129), (124, 447, 137), (447, 136, 137), (125, 448, 447), (448, 449, 447), (447, 449, 136), (449, 135, 136), (126, 450, 448), (450, 451, 448), (448, 451, 449), (451, 452, 449), (449, 452, 135), (452, 134, 135), (127, 453, 450), (453, 454, 450), (450, 454, 451), (454, 455, 451), (451, 455, 452), (455, 456, 452), (452, 456, 134), (456, 133, 134), (128, 457, 453), (457, 458, 453), (453, 458, 454), (458, 459, 454), (454, 459, 455), (459, 460, 455), (455, 460, 456), (460, 461, 456), (456, 461, 133), (461, 132, 133), (129, 462, 457), (462, 463, 457), (457, 463, 458), (463, 464, 458), (458, 464, 459), (464, 465, 459), (459, 465, 460), (465, 466, 460), (460, 466, 461), (466, 467, 461), (461, 467, 132), (467, 131, 132), (130, 74, 462), (74, 73, 462), (462, 73, 463), (73, 72, 463), (463, 72, 464), (72, 71, 464), (464, 71, 465), (71, 70, 465), (465, 70, 466), (70, 69, 466), (466, 69, 467), (69, 68, 467), (467, 68, 131), (68, 3, 131), (110, 123, 7), (111, 468, 110), (112, 469, 111), (113, 471, 112), (114, 474, 113), (115, 478, 114), (116, 483, 115), (110, 468, 123), (468, 122, 123), (111, 469, 468), (469, 470, 468), (468, 470, 122), (470, 121, 122), (112, 471, 469), (471, 472, 469), (469, 472, 470), (472, 473, 470), (470, 473, 121), (473, 120, 121), (113, 474, 471), (474, 475, 471), (471, 475, 472), (475, 476, 472), (472, 476, 473), (476, 477, 473), (473, 477, 120), (477, 119, 120), (114, 478, 474), (478, 479, 474), (474, 479, 475), (479, 480, 475), (475, 480, 476), (480, 481, 476), (476, 481, 477), (481, 482, 477), (477, 482, 119), (482, 118, 119), (115, 483, 478), (483, 484, 478), (478, 484, 479), (484, 485, 479), (479, 485, 480), (485, 486, 480), (480, 486, 481), (486, 487, 481), (481, 487, 482), (487, 488, 482), (482, 488, 118), (488, 117, 118), (116, 60, 483), (60, 59, 483), (483, 59, 484), (59, 58, 484), (484, 58, 485), (58, 57, 485), (485, 57, 486), (57, 56, 486), (486, 56, 487), (56, 55, 487), (487, 55, 488), (55, 54, 488), (488, 54, 117), (54, 2, 117), (737, 109, 6), (738, 489, 737), (98, 490, 738), (99, 492, 98), (100, 495, 99), (101, 499, 100), (102, 504, 101), (737, 489, 109), (489, 108, 109), (738, 490, 489), (490, 491, 489), (489, 491, 108), (491, 107, 108), (98, 492, 490), (492, 493, 490), (490, 493, 491), (493, 494, 491), (491, 494, 107), (494, 106, 107), (99, 495, 492), (495, 496, 492), (492, 496, 493), (496, 497, 493), (493, 497, 494), (497, 498, 494), (494, 498, 106), (498, 105, 106), (100, 499, 495), (499, 500, 495), (495, 500, 496), (500, 501, 496), (496, 501, 497), (501, 502, 497), (497, 502, 498), (502, 503, 498), (498, 503, 105), (503, 104, 105), (101, 504, 499), (504, 505, 499), (499, 505, 500), (505, 506, 500), (500, 506, 501), (506, 507, 501), (501, 507, 502), (507, 508, 502), (502, 508, 503), (508, 509, 503), (503, 509, 104), (509, 103, 104), (102, 32, 504), (32, 31, 504), (504, 31, 505), (31, 30, 505), (505, 30, 506), (30, 29, 506), (506, 29, 507), (29, 28, 507), (507, 28, 508), (28, 27, 508), (508, 27, 509), (27, 26, 509), (509, 26, 103), (26, 1, 103), (82, 95, 10), (83, 510, 82), (84, 511, 83), (85, 513, 84), (86, 516, 85), (87, 520, 86), (88, 525, 87), (82, 510, 95), (510, 94, 95), (83, 511, 510), (511, 512, 510), (510, 512, 94), (512, 93, 94), (84, 513, 511), (513, 514, 511), (511, 514, 512), (514, 515, 512), (512, 515, 93), (515, 92, 93), (85, 516, 513), (516, 517, 513), (513, 517, 514), (517, 518, 514), (514, 518, 515), (518, 519, 515), (515, 519, 92), (519, 91, 92), (86, 520, 516), (520, 521, 516), (516, 521, 517), (521, 522, 517), (517, 522, 518), (522, 523, 518), (518, 523, 519), (523, 524, 519), (519, 524, 91), (524, 90, 91), (87, 525, 520), (525, 526, 520), (520, 526, 521), (526, 527, 521), (521, 527, 522), (527, 528, 522), (522, 528, 523), (528, 529, 523), (523, 529, 524), (529, 530, 524), (524, 530, 90), (530, 89, 90), (88, 39, 525), (39, 38, 525), (525, 38, 526), (38, 37, 526), (526, 37, 527), (37, 36, 527), (527, 36, 528), (36, 35, 528), (528, 35, 529), (35, 34, 529), (529, 34, 530), (34, 33, 530), (530, 33, 89), (33, 5, 89), (46, 81, 5), (45, 531, 46), (44, 532, 45), (43, 534, 44), (42, 537, 43), (41, 541, 42), (40, 546, 41), (46, 531, 81), (531, 80, 81), (45, 532, 531), (532, 533, 531), (531, 533, 80), (533, 79, 80), (44, 534, 532), (534, 535, 532), (532, 535, 533), (535, 536, 533), (533, 536, 79), (536, 78, 79), (43, 537, 534), (537, 538, 534), (534, 538, 535), (538, 539, 535), (535, 539, 536), (539, 540, 536), (536, 540, 78), (540, 77, 78), (42, 541, 537), (541, 542, 537), (537, 542, 538), (542, 543, 538), (538, 543, 539), (543, 544, 539), (539, 544, 540), (544, 545, 540), (540, 545, 77), (545, 76, 77), (41, 546, 541), (546, 547, 541), (541, 547, 542), (547, 548, 542), (542, 548, 543), (548, 549, 543), (543, 549, 544), (549, 550, 544), (544, 550, 545), (550, 551, 545), (545, 551, 76), (551, 75, 76), (40, 67, 546), (67, 66, 546), (546, 66, 547), (66, 65, 547), (547, 65, 548), (65, 64, 548), (548, 64, 549), (64, 63, 549), (549, 63, 550), (63, 62, 550), (550, 62, 551), (62, 61, 551), (551, 61, 75), (61, 4, 75), (61, 74, 4), (62, 552, 61), (63, 553, 62), (64, 555, 63), (65, 558, 64), (66, 562, 65), (67, 567, 66), (61, 552, 74), (552, 73, 74), (62, 553, 552), (553, 554, 552), (552, 554, 73), (554, 72, 73), (63, 555, 553), (555, 556, 553), (553, 556, 554), (556, 557, 554), (554, 557, 72), (557, 71, 72), (64, 558, 555), (558, 559, 555), (555, 559, 556), (559, 560, 556), (556, 560, 557), (560, 561, 557), (557, 561, 71), (561, 70, 71), (65, 562, 558), (562, 563, 558), (558, 563, 559), (563, 564, 559), (559, 564, 560), (564, 565, 560), (560, 565, 561), (565, 566, 561), (561, 566, 70), (566, 69, 70), (66, 567, 562), (567, 568, 562), (562, 568, 563), (568, 569, 563), (563, 569, 564), (569, 570, 564), (564, 570, 565), (570, 571, 565), (565, 571, 566), (571, 572, 566), (566, 572, 69), (572, 68, 69), (67, 53, 567), (53, 52, 567), (567, 52, 568), (52, 51, 568), (568, 51, 569), (51, 50, 569), (569, 50, 570), (50, 49, 570), (570, 49, 571), (49, 48, 571), (571, 48, 572), (48, 47, 572), (572, 47, 68), (47, 3, 68), (47, 60, 3), (48, 573, 47), (49, 574, 48), (50, 576, 49), (51, 579, 50), (52, 583, 51), (53, 588, 52), (47, 573, 60), (573, 59, 60), (48, 574, 573), (574, 575, 573), (573, 575, 59), (575, 58, 59), (49, 576, 574), (576, 577, 574), (574, 577, 575), (577, 578, 575), (575, 578, 58), (578, 57, 58), (50, 579, 576), (579, 580, 576), (576, 580, 577), (580, 581, 577), (577, 581, 578), (581, 582, 578), (578, 582, 57), (582, 56, 57), (51, 583, 579), (583, 584, 579), (579, 584, 580), (584, 585, 580), (580, 585, 581), (585, 586, 581), (581, 586, 582), (586, 587, 582), (582, 587, 56), (587, 55, 56), (52, 588, 583), (588, 589, 583), (583, 589, 584), (589, 590, 584), (584, 590, 585), (590, 591, 585), (585, 591, 586), (591, 592, 586), (586, 592, 587), (592, 593, 587), (587, 593, 55), (593, 54, 55), (53, 18, 588), (18, 17, 588), (588, 17, 589), (17, 16, 589), (589, 16, 590), (16, 15, 590), (590, 15, 591), (15, 14, 591), (591, 14, 592), (14, 13, 592), (592, 13, 593), (13, 12, 593), (593, 12, 54), (12, 2, 54), (33, 46, 5), (34, 594, 33), (35, 595, 34), (36, 597, 35), (37, 600, 36), (38, 604, 37), (39, 609, 38), (33, 594, 46), (594, 45, 46), (34, 595, 594), (595, 596, 594), (594, 596, 45), (596, 44, 45), (35, 597, 595), (597, 598, 595), (595, 598, 596), (598, 599, 596), (596, 599, 44), (599, 43, 44), (36, 600, 597), (600, 601, 597), (597, 601, 598), (601, 602, 598), (598, 602, 599), (602, 603, 599), (599, 603, 43), (603, 42, 43), (37, 604, 600), (604, 605, 600), (600, 605, 601), (605, 606, 601), (601, 606, 602), (606, 607, 602), (602, 607, 603), (607, 608, 603), (603, 608, 42), (608, 41, 42), (38, 609, 604), (609, 610, 604), (604, 610, 605), (610, 611, 605), (605, 611, 606), (611, 612, 606), (606, 612, 607), (612, 613, 607), (607, 613, 608), (613, 614, 608), (608, 614, 41), (614, 40, 41), (39, 25, 609), (25, 24, 609), (609, 24, 610), (24, 23, 610), (610, 23, 611), (23, 22, 611), (611, 22, 612), (22, 21, 612), (612, 21, 613), (21, 20, 613), (613, 20, 614), (20, 19, 614), (614, 19, 40), (19, 0, 40), (12, 32, 2), (13, 615, 12), (14, 616, 13), (15, 618, 14), (16, 621, 15), (17, 625, 16), (18, 630, 17), (12, 615, 32), (615, 31, 32), (13, 616, 615), (616, 617, 615), (615, 617, 31), (617, 30, 31), (14, 618, 616), (618, 619, 616), (616, 619, 617), (619, 620, 617), (617, 620, 30), (620, 29, 30), (15, 621, 618), (621, 622, 618), (618, 622, 619), (622, 623, 619), (619, 623, 620), (623, 624, 620), (620, 624, 29), (624, 28, 29), (16, 625, 621), (625, 626, 621), (621, 626, 622), (626, 627, 622), (622, 627, 623), (627, 628, 623), (623, 628, 624), (628, 629, 624), (624, 629, 28), (629, 27, 28), (17, 630, 625), (630, 631, 625), (625, 631, 626), (631, 632, 626), (626, 632, 627), (632, 633, 627), (627, 633, 628), (633, 634, 628), (628, 634, 629), (634, 635, 629), (629, 635, 27), (635, 26, 27), (18, 19, 630), (19, 20, 630), (630, 20, 631), (20, 21, 631), (631, 21, 632), (21, 22, 632), (632, 22, 633), (22, 23, 633), (633, 23, 634), (23, 24, 634), (634, 24, 635), (24, 25, 635), (635, 25, 26), (25, 1, 26), (299, 649, 646, 648, 645, 637, 636), (651, 659, 650, 640, 299, 636, 162), (645, 647, 653, 660, 658, 638, 637), (658, 661, 657, 641, 656, 693, 638), (656, 644, 655, 654, 652, 689, 693), (652, 662, 643, 642, 651, 162, 689), (647, 645, 665, 666), (660, 653, 683, 670), (645, 648, 675, 665), (655, 644, 678, 669), (299, 640, 664, 663), (653, 647, 666, 683), (674, 673, 663, 664, 682, 676), (663, 673, 665, 675, 681, 680), (673, 671, 670, 683, 666, 665), (667, 668, 669, 678, 679, 673), (679, 684, 685, 672, 671, 673), (667, 673, 674, 686, 687, 677), (659, 651, 674, 676), (656, 641, 684, 679), (652, 654, 668, 667), (649, 299, 663, 680), (662, 652, 667, 677), (641, 657, 685, 684), (654, 655, 669, 668), (646, 649, 680, 681), (644, 656, 679, 678), (657, 661, 672, 685), (658, 660, 670, 671), (648, 646, 681, 675), (651, 642, 686, 674), (661, 658, 671, 672), (640, 650, 682, 664), (642, 643, 687, 686), (650, 659, 676, 682), (643, 662, 677, 687), (388, 694, 695, 696, 389, 689, 688), (393, 699, 698, 697, 392, 690, 691), (390, 702, 701, 700, 388, 688, 692), (389, 703, 704, 705, 639, 693, 689), (392, 708, 707, 706, 390, 692, 690), (639, 709, 710, 711, 393, 691, 693), (712, 713, 715, 729, 730, 721), (715, 713, 716, 719, 726, 725), (713, 714, 722, 732, 731, 716), (712, 733, 734, 723, 717, 713), (717, 727, 728, 720, 718, 713), (713, 718, 724, 736, 735, 714), (389, 696, 719, 716), (392, 697, 727, 717), (705, 704, 732, 722), (699, 393, 718, 720), (697, 698, 728, 727), (390, 706, 733, 712), (702, 390, 712, 721), (698, 699, 720, 728), (706, 707, 734, 733), (639, 705, 722, 714), (388, 700, 729, 715), (707, 708, 723, 734), (708, 392, 717, 723), (700, 701, 730, 729), (694, 388, 715, 725), (709, 639, 714, 735), (393, 711, 724, 718), (701, 702, 721, 730), (96, 743, 744, 745, 97, 738, 737), (160, 748, 747, 746, 159, 739, 740), (399, 749, 750, 751, 160, 740, 741), (404, 754, 753, 752, 399, 741, 742), (97, 757, 756, 755, 404, 742, 738), (159, 758, 759, 760, 96, 737, 739), (763, 761, 764, 780, 781, 771), (764, 761, 765, 770, 779, 778), (761, 762, 776, 777, 769, 765), (763, 782, 783, 772, 766, 761), (766, 768, 775, 774, 767, 761), (761, 767, 773, 785, 784, 762), (399, 752, 780, 764), (745, 744, 775, 768), (760, 759, 785, 773), (752, 753, 781, 780), (97, 745, 768, 766), (159, 746, 776, 762), (753, 754, 771, 781), (748, 160, 765, 769), (746, 747, 777, 776), (404, 755, 782, 763), (160, 751, 770, 765), (747, 748, 769, 777), (755, 756, 783, 782), (754, 404, 763, 771), (749, 399, 764, 778), (756, 757, 772, 783), (757, 97, 766, 772), (750, 749, 778, 779)])
me_icosphere.polygons.foreach_set('use_smooth', [True] * 1370)
me_icosphere.materials.append(mat_material_001)
me_icosphere.use_remesh_preserve_volume = False
me_icosphere.use_remesh_preserve_attributes = False
me_icosphere.use_mirror_vertex_groups = False
me_icosphere.update()

# ---- objects
ob_bowling_ball = bpy.data.objects.new('Bowling Ball', me_icosphere)
ob_lamp = bpy.data.objects.new('Lamp', light_lamp)
ob_camera = bpy.data.objects.new('Camera', cam_camera)

# ---- transforms, parenting, visibility, modifiers, constraints
ob_bowling_ball.location = (0.0, 0.0, 0.0)
ob_bowling_ball.lineart.crease_threshold = 0.0
ob_lamp.location = (4.076, 1.005, 5.904)
ob_lamp.rotation_euler = (0.6503, 0.05522, 1.866)
ob_lamp.lock_rotations_4d = False
ob_lamp.empty_display_type = 'ARROWS'
ob_lamp.color = (0.0, 0.0, 0.0, 0.0)
ob_lamp.lineart.crease_threshold = 0.0
ob_camera.location = (7.481, -6.508, 5.344)
ob_camera.rotation_euler = (1.109, 0.0, 0.8149)
ob_camera.lock_rotations_4d = False
ob_camera.empty_display_type = 'ARROWS'
ob_camera.color = (0.0, 0.0, 0.0, 0.0)
ob_camera.display_type = 'WIRE'
ob_camera.lineart.crease_threshold = 0.0

# ---- collection membership
col_collection_1.objects.link(ob_bowling_ball)
col_collection_1.objects.link(ob_lamp)
col_collection_1.objects.link(ob_camera)

# ---- scene / render settings (as saved in the file)
scene.camera = ob_camera
scene.frame_start = 1; scene.frame_end = 250; scene.frame_set(1)
scene.render.engine = 'CYCLES'
scene.render.resolution_percentage = 50
scene.render.dither_intensity = 0.0
scene.cycles.use_denoising = False
scene.cycles.samples = 128
scene.cycles.sampling_pattern = 'TABULATED_SOBOL'
scene.cycles.use_adaptive_sampling = False
scene.cycles.use_light_tree = False
scene.cycles.blur_glossy = 0.0
scene.cycles.sample_clamp_indirect = 0.0
scene.view_settings.view_transform = 'Standard'
scene.unit_settings.scale_length = 0.1
bpy.context.view_layer.update()
